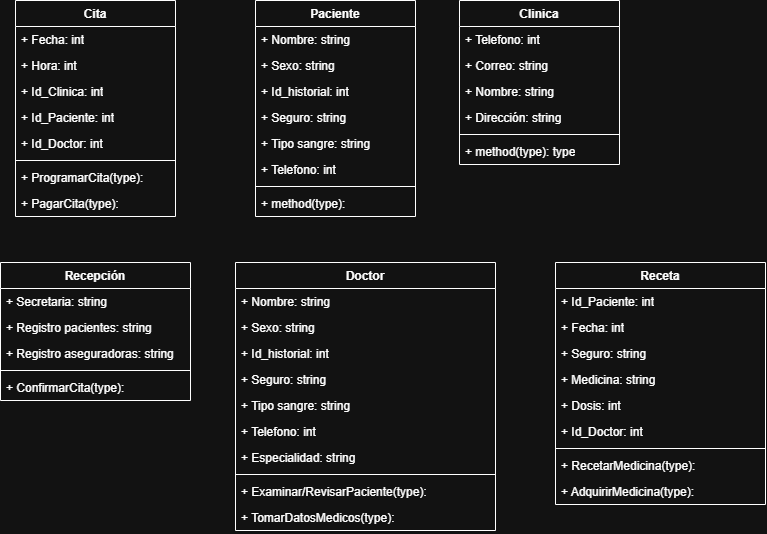

The diagram above was exported from draw.io. Its source (the exported page's mxGraphModel, read from the mxfile embedded in the PNG):
<mxGraphModel dx="2250" dy="731" grid="1" gridSize="10" guides="1" tooltips="1" connect="1" arrows="1" fold="1" page="1" pageScale="1" pageWidth="827" pageHeight="1169" math="0" shadow="0">
  <root>
    <mxCell id="0" />
    <mxCell id="1" parent="0" />
    <mxCell id="pGsSaTcTibJmWmD7ZFRb-1" value="Paciente" style="swimlane;fontStyle=1;align=center;verticalAlign=top;childLayout=stackLayout;horizontal=1;startSize=26;horizontalStack=0;resizeParent=1;resizeParentMax=0;resizeLast=0;collapsible=1;marginBottom=0;whiteSpace=wrap;html=1;" vertex="1" parent="1">
      <mxGeometry x="50" y="28" width="160" height="216" as="geometry" />
    </mxCell>
    <mxCell id="pGsSaTcTibJmWmD7ZFRb-2" value="+ Nombre: string&lt;span style=&quot;white-space: pre;&quot;&gt;&#09;&lt;/span&gt;" style="text;strokeColor=none;fillColor=none;align=left;verticalAlign=top;spacingLeft=4;spacingRight=4;overflow=hidden;rotatable=0;points=[[0,0.5],[1,0.5]];portConstraint=eastwest;whiteSpace=wrap;html=1;" vertex="1" parent="pGsSaTcTibJmWmD7ZFRb-1">
      <mxGeometry y="26" width="160" height="26" as="geometry" />
    </mxCell>
    <mxCell id="pGsSaTcTibJmWmD7ZFRb-5" value="+ Sexo: string&lt;div&gt;&lt;br&gt;&lt;/div&gt;" style="text;strokeColor=none;fillColor=none;align=left;verticalAlign=top;spacingLeft=4;spacingRight=4;overflow=hidden;rotatable=0;points=[[0,0.5],[1,0.5]];portConstraint=eastwest;whiteSpace=wrap;html=1;" vertex="1" parent="pGsSaTcTibJmWmD7ZFRb-1">
      <mxGeometry y="52" width="160" height="26" as="geometry" />
    </mxCell>
    <mxCell id="pGsSaTcTibJmWmD7ZFRb-6" value="+ Id_historial: int&lt;div&gt;&lt;br&gt;&lt;/div&gt;" style="text;strokeColor=none;fillColor=none;align=left;verticalAlign=top;spacingLeft=4;spacingRight=4;overflow=hidden;rotatable=0;points=[[0,0.5],[1,0.5]];portConstraint=eastwest;whiteSpace=wrap;html=1;" vertex="1" parent="pGsSaTcTibJmWmD7ZFRb-1">
      <mxGeometry y="78" width="160" height="26" as="geometry" />
    </mxCell>
    <mxCell id="pGsSaTcTibJmWmD7ZFRb-7" value="+ Seguro: string" style="text;strokeColor=none;fillColor=none;align=left;verticalAlign=top;spacingLeft=4;spacingRight=4;overflow=hidden;rotatable=0;points=[[0,0.5],[1,0.5]];portConstraint=eastwest;whiteSpace=wrap;html=1;" vertex="1" parent="pGsSaTcTibJmWmD7ZFRb-1">
      <mxGeometry y="104" width="160" height="26" as="geometry" />
    </mxCell>
    <mxCell id="pGsSaTcTibJmWmD7ZFRb-8" value="+ Tipo sangre: string" style="text;strokeColor=none;fillColor=none;align=left;verticalAlign=top;spacingLeft=4;spacingRight=4;overflow=hidden;rotatable=0;points=[[0,0.5],[1,0.5]];portConstraint=eastwest;whiteSpace=wrap;html=1;" vertex="1" parent="pGsSaTcTibJmWmD7ZFRb-1">
      <mxGeometry y="130" width="160" height="26" as="geometry" />
    </mxCell>
    <mxCell id="pGsSaTcTibJmWmD7ZFRb-9" value="+ Telefono: int" style="text;strokeColor=none;fillColor=none;align=left;verticalAlign=top;spacingLeft=4;spacingRight=4;overflow=hidden;rotatable=0;points=[[0,0.5],[1,0.5]];portConstraint=eastwest;whiteSpace=wrap;html=1;" vertex="1" parent="pGsSaTcTibJmWmD7ZFRb-1">
      <mxGeometry y="156" width="160" height="26" as="geometry" />
    </mxCell>
    <mxCell id="pGsSaTcTibJmWmD7ZFRb-3" value="" style="line;strokeWidth=1;fillColor=none;align=left;verticalAlign=middle;spacingTop=-1;spacingLeft=3;spacingRight=3;rotatable=0;labelPosition=right;points=[];portConstraint=eastwest;strokeColor=inherit;" vertex="1" parent="pGsSaTcTibJmWmD7ZFRb-1">
      <mxGeometry y="182" width="160" height="8" as="geometry" />
    </mxCell>
    <mxCell id="pGsSaTcTibJmWmD7ZFRb-4" value="+ method(type):" style="text;strokeColor=none;fillColor=none;align=left;verticalAlign=top;spacingLeft=4;spacingRight=4;overflow=hidden;rotatable=0;points=[[0,0.5],[1,0.5]];portConstraint=eastwest;whiteSpace=wrap;html=1;" vertex="1" parent="pGsSaTcTibJmWmD7ZFRb-1">
      <mxGeometry y="190" width="160" height="26" as="geometry" />
    </mxCell>
    <mxCell id="pGsSaTcTibJmWmD7ZFRb-10" value="Clinica" style="swimlane;fontStyle=1;align=center;verticalAlign=top;childLayout=stackLayout;horizontal=1;startSize=26;horizontalStack=0;resizeParent=1;resizeParentMax=0;resizeLast=0;collapsible=1;marginBottom=0;whiteSpace=wrap;html=1;" vertex="1" parent="1">
      <mxGeometry x="254" y="28" width="160" height="164" as="geometry" />
    </mxCell>
    <mxCell id="pGsSaTcTibJmWmD7ZFRb-12" value="+ Telefono: int" style="text;strokeColor=none;fillColor=none;align=left;verticalAlign=top;spacingLeft=4;spacingRight=4;overflow=hidden;rotatable=0;points=[[0,0.5],[1,0.5]];portConstraint=eastwest;whiteSpace=wrap;html=1;" vertex="1" parent="pGsSaTcTibJmWmD7ZFRb-10">
      <mxGeometry y="26" width="160" height="26" as="geometry" />
    </mxCell>
    <mxCell id="pGsSaTcTibJmWmD7ZFRb-13" value="+ Correo: string" style="text;strokeColor=none;fillColor=none;align=left;verticalAlign=top;spacingLeft=4;spacingRight=4;overflow=hidden;rotatable=0;points=[[0,0.5],[1,0.5]];portConstraint=eastwest;whiteSpace=wrap;html=1;" vertex="1" parent="pGsSaTcTibJmWmD7ZFRb-10">
      <mxGeometry y="52" width="160" height="26" as="geometry" />
    </mxCell>
    <mxCell id="pGsSaTcTibJmWmD7ZFRb-33" value="+ Nombre: string" style="text;strokeColor=none;fillColor=none;align=left;verticalAlign=top;spacingLeft=4;spacingRight=4;overflow=hidden;rotatable=0;points=[[0,0.5],[1,0.5]];portConstraint=eastwest;whiteSpace=wrap;html=1;" vertex="1" parent="pGsSaTcTibJmWmD7ZFRb-10">
      <mxGeometry y="78" width="160" height="26" as="geometry" />
    </mxCell>
    <mxCell id="pGsSaTcTibJmWmD7ZFRb-11" value="+ Dirección: string&lt;span style=&quot;white-space: pre;&quot;&gt;&#09;&lt;/span&gt;" style="text;strokeColor=none;fillColor=none;align=left;verticalAlign=top;spacingLeft=4;spacingRight=4;overflow=hidden;rotatable=0;points=[[0,0.5],[1,0.5]];portConstraint=eastwest;whiteSpace=wrap;html=1;" vertex="1" parent="pGsSaTcTibJmWmD7ZFRb-10">
      <mxGeometry y="104" width="160" height="26" as="geometry" />
    </mxCell>
    <mxCell id="pGsSaTcTibJmWmD7ZFRb-17" value="" style="line;strokeWidth=1;fillColor=none;align=left;verticalAlign=middle;spacingTop=-1;spacingLeft=3;spacingRight=3;rotatable=0;labelPosition=right;points=[];portConstraint=eastwest;strokeColor=inherit;" vertex="1" parent="pGsSaTcTibJmWmD7ZFRb-10">
      <mxGeometry y="130" width="160" height="8" as="geometry" />
    </mxCell>
    <mxCell id="pGsSaTcTibJmWmD7ZFRb-18" value="+ method(type): type" style="text;strokeColor=none;fillColor=none;align=left;verticalAlign=top;spacingLeft=4;spacingRight=4;overflow=hidden;rotatable=0;points=[[0,0.5],[1,0.5]];portConstraint=eastwest;whiteSpace=wrap;html=1;" vertex="1" parent="pGsSaTcTibJmWmD7ZFRb-10">
      <mxGeometry y="138" width="160" height="26" as="geometry" />
    </mxCell>
    <mxCell id="pGsSaTcTibJmWmD7ZFRb-19" value="Cita" style="swimlane;fontStyle=1;align=center;verticalAlign=top;childLayout=stackLayout;horizontal=1;startSize=26;horizontalStack=0;resizeParent=1;resizeParentMax=0;resizeLast=0;collapsible=1;marginBottom=0;whiteSpace=wrap;html=1;" vertex="1" parent="1">
      <mxGeometry x="-190" y="28" width="160" height="216" as="geometry" />
    </mxCell>
    <mxCell id="pGsSaTcTibJmWmD7ZFRb-20" value="+ Fecha: int" style="text;strokeColor=none;fillColor=none;align=left;verticalAlign=top;spacingLeft=4;spacingRight=4;overflow=hidden;rotatable=0;points=[[0,0.5],[1,0.5]];portConstraint=eastwest;whiteSpace=wrap;html=1;" vertex="1" parent="pGsSaTcTibJmWmD7ZFRb-19">
      <mxGeometry y="26" width="160" height="26" as="geometry" />
    </mxCell>
    <mxCell id="pGsSaTcTibJmWmD7ZFRb-21" value="+ Hora: int" style="text;strokeColor=none;fillColor=none;align=left;verticalAlign=top;spacingLeft=4;spacingRight=4;overflow=hidden;rotatable=0;points=[[0,0.5],[1,0.5]];portConstraint=eastwest;whiteSpace=wrap;html=1;" vertex="1" parent="pGsSaTcTibJmWmD7ZFRb-19">
      <mxGeometry y="52" width="160" height="26" as="geometry" />
    </mxCell>
    <mxCell id="pGsSaTcTibJmWmD7ZFRb-22" value="+ Id_Clinica: int" style="text;strokeColor=none;fillColor=none;align=left;verticalAlign=top;spacingLeft=4;spacingRight=4;overflow=hidden;rotatable=0;points=[[0,0.5],[1,0.5]];portConstraint=eastwest;whiteSpace=wrap;html=1;" vertex="1" parent="pGsSaTcTibJmWmD7ZFRb-19">
      <mxGeometry y="78" width="160" height="26" as="geometry" />
    </mxCell>
    <mxCell id="pGsSaTcTibJmWmD7ZFRb-44" value="+ Id_Paciente: int" style="text;strokeColor=none;fillColor=none;align=left;verticalAlign=top;spacingLeft=4;spacingRight=4;overflow=hidden;rotatable=0;points=[[0,0.5],[1,0.5]];portConstraint=eastwest;whiteSpace=wrap;html=1;" vertex="1" parent="pGsSaTcTibJmWmD7ZFRb-19">
      <mxGeometry y="104" width="160" height="26" as="geometry" />
    </mxCell>
    <mxCell id="pGsSaTcTibJmWmD7ZFRb-45" value="+ Id_Doctor: int" style="text;strokeColor=none;fillColor=none;align=left;verticalAlign=top;spacingLeft=4;spacingRight=4;overflow=hidden;rotatable=0;points=[[0,0.5],[1,0.5]];portConstraint=eastwest;whiteSpace=wrap;html=1;" vertex="1" parent="pGsSaTcTibJmWmD7ZFRb-19">
      <mxGeometry y="130" width="160" height="26" as="geometry" />
    </mxCell>
    <mxCell id="pGsSaTcTibJmWmD7ZFRb-23" value="" style="line;strokeWidth=1;fillColor=none;align=left;verticalAlign=middle;spacingTop=-1;spacingLeft=3;spacingRight=3;rotatable=0;labelPosition=right;points=[];portConstraint=eastwest;strokeColor=inherit;" vertex="1" parent="pGsSaTcTibJmWmD7ZFRb-19">
      <mxGeometry y="156" width="160" height="8" as="geometry" />
    </mxCell>
    <mxCell id="pGsSaTcTibJmWmD7ZFRb-24" value="+ ProgramarCita(type):&amp;nbsp;" style="text;strokeColor=none;fillColor=none;align=left;verticalAlign=top;spacingLeft=4;spacingRight=4;overflow=hidden;rotatable=0;points=[[0,0.5],[1,0.5]];portConstraint=eastwest;whiteSpace=wrap;html=1;" vertex="1" parent="pGsSaTcTibJmWmD7ZFRb-19">
      <mxGeometry y="164" width="160" height="26" as="geometry" />
    </mxCell>
    <mxCell id="pGsSaTcTibJmWmD7ZFRb-55" value="+ PagarCita(type):&amp;nbsp;" style="text;strokeColor=none;fillColor=none;align=left;verticalAlign=top;spacingLeft=4;spacingRight=4;overflow=hidden;rotatable=0;points=[[0,0.5],[1,0.5]];portConstraint=eastwest;whiteSpace=wrap;html=1;" vertex="1" parent="pGsSaTcTibJmWmD7ZFRb-19">
      <mxGeometry y="190" width="160" height="26" as="geometry" />
    </mxCell>
    <mxCell id="pGsSaTcTibJmWmD7ZFRb-25" value="Recepción" style="swimlane;fontStyle=1;align=center;verticalAlign=top;childLayout=stackLayout;horizontal=1;startSize=26;horizontalStack=0;resizeParent=1;resizeParentMax=0;resizeLast=0;collapsible=1;marginBottom=0;whiteSpace=wrap;html=1;" vertex="1" parent="1">
      <mxGeometry x="-205" y="290" width="190" height="138" as="geometry" />
    </mxCell>
    <mxCell id="pGsSaTcTibJmWmD7ZFRb-26" value="+ Secretaria: string" style="text;strokeColor=none;fillColor=none;align=left;verticalAlign=top;spacingLeft=4;spacingRight=4;overflow=hidden;rotatable=0;points=[[0,0.5],[1,0.5]];portConstraint=eastwest;whiteSpace=wrap;html=1;" vertex="1" parent="pGsSaTcTibJmWmD7ZFRb-25">
      <mxGeometry y="26" width="190" height="26" as="geometry" />
    </mxCell>
    <mxCell id="pGsSaTcTibJmWmD7ZFRb-27" value="+ Registro pacientes: string" style="text;strokeColor=none;fillColor=none;align=left;verticalAlign=top;spacingLeft=4;spacingRight=4;overflow=hidden;rotatable=0;points=[[0,0.5],[1,0.5]];portConstraint=eastwest;whiteSpace=wrap;html=1;" vertex="1" parent="pGsSaTcTibJmWmD7ZFRb-25">
      <mxGeometry y="52" width="190" height="26" as="geometry" />
    </mxCell>
    <mxCell id="pGsSaTcTibJmWmD7ZFRb-28" value="+ Registro aseguradoras: string" style="text;strokeColor=none;fillColor=none;align=left;verticalAlign=top;spacingLeft=4;spacingRight=4;overflow=hidden;rotatable=0;points=[[0,0.5],[1,0.5]];portConstraint=eastwest;whiteSpace=wrap;html=1;" vertex="1" parent="pGsSaTcTibJmWmD7ZFRb-25">
      <mxGeometry y="78" width="190" height="26" as="geometry" />
    </mxCell>
    <mxCell id="pGsSaTcTibJmWmD7ZFRb-29" value="" style="line;strokeWidth=1;fillColor=none;align=left;verticalAlign=middle;spacingTop=-1;spacingLeft=3;spacingRight=3;rotatable=0;labelPosition=right;points=[];portConstraint=eastwest;strokeColor=inherit;" vertex="1" parent="pGsSaTcTibJmWmD7ZFRb-25">
      <mxGeometry y="104" width="190" height="8" as="geometry" />
    </mxCell>
    <mxCell id="pGsSaTcTibJmWmD7ZFRb-30" value="+ ConfirmarCita(type):&amp;nbsp;" style="text;strokeColor=none;fillColor=none;align=left;verticalAlign=top;spacingLeft=4;spacingRight=4;overflow=hidden;rotatable=0;points=[[0,0.5],[1,0.5]];portConstraint=eastwest;whiteSpace=wrap;html=1;" vertex="1" parent="pGsSaTcTibJmWmD7ZFRb-25">
      <mxGeometry y="112" width="190" height="26" as="geometry" />
    </mxCell>
    <mxCell id="pGsSaTcTibJmWmD7ZFRb-34" value="Doctor" style="swimlane;fontStyle=1;align=center;verticalAlign=top;childLayout=stackLayout;horizontal=1;startSize=26;horizontalStack=0;resizeParent=1;resizeParentMax=0;resizeLast=0;collapsible=1;marginBottom=0;whiteSpace=wrap;html=1;" vertex="1" parent="1">
      <mxGeometry x="30" y="290" width="260" height="268" as="geometry" />
    </mxCell>
    <mxCell id="pGsSaTcTibJmWmD7ZFRb-35" value="+ Nombre: string&lt;span style=&quot;white-space: pre;&quot;&gt;&#09;&lt;/span&gt;" style="text;strokeColor=none;fillColor=none;align=left;verticalAlign=top;spacingLeft=4;spacingRight=4;overflow=hidden;rotatable=0;points=[[0,0.5],[1,0.5]];portConstraint=eastwest;whiteSpace=wrap;html=1;" vertex="1" parent="pGsSaTcTibJmWmD7ZFRb-34">
      <mxGeometry y="26" width="260" height="26" as="geometry" />
    </mxCell>
    <mxCell id="pGsSaTcTibJmWmD7ZFRb-36" value="+ Sexo: string&lt;div&gt;&lt;br&gt;&lt;/div&gt;" style="text;strokeColor=none;fillColor=none;align=left;verticalAlign=top;spacingLeft=4;spacingRight=4;overflow=hidden;rotatable=0;points=[[0,0.5],[1,0.5]];portConstraint=eastwest;whiteSpace=wrap;html=1;" vertex="1" parent="pGsSaTcTibJmWmD7ZFRb-34">
      <mxGeometry y="52" width="260" height="26" as="geometry" />
    </mxCell>
    <mxCell id="pGsSaTcTibJmWmD7ZFRb-37" value="+ Id_historial: int&lt;div&gt;&lt;br&gt;&lt;/div&gt;" style="text;strokeColor=none;fillColor=none;align=left;verticalAlign=top;spacingLeft=4;spacingRight=4;overflow=hidden;rotatable=0;points=[[0,0.5],[1,0.5]];portConstraint=eastwest;whiteSpace=wrap;html=1;" vertex="1" parent="pGsSaTcTibJmWmD7ZFRb-34">
      <mxGeometry y="78" width="260" height="26" as="geometry" />
    </mxCell>
    <mxCell id="pGsSaTcTibJmWmD7ZFRb-38" value="+ Seguro: string" style="text;strokeColor=none;fillColor=none;align=left;verticalAlign=top;spacingLeft=4;spacingRight=4;overflow=hidden;rotatable=0;points=[[0,0.5],[1,0.5]];portConstraint=eastwest;whiteSpace=wrap;html=1;" vertex="1" parent="pGsSaTcTibJmWmD7ZFRb-34">
      <mxGeometry y="104" width="260" height="26" as="geometry" />
    </mxCell>
    <mxCell id="pGsSaTcTibJmWmD7ZFRb-39" value="+ Tipo sangre: string" style="text;strokeColor=none;fillColor=none;align=left;verticalAlign=top;spacingLeft=4;spacingRight=4;overflow=hidden;rotatable=0;points=[[0,0.5],[1,0.5]];portConstraint=eastwest;whiteSpace=wrap;html=1;" vertex="1" parent="pGsSaTcTibJmWmD7ZFRb-34">
      <mxGeometry y="130" width="260" height="26" as="geometry" />
    </mxCell>
    <mxCell id="pGsSaTcTibJmWmD7ZFRb-40" value="+ Telefono: int" style="text;strokeColor=none;fillColor=none;align=left;verticalAlign=top;spacingLeft=4;spacingRight=4;overflow=hidden;rotatable=0;points=[[0,0.5],[1,0.5]];portConstraint=eastwest;whiteSpace=wrap;html=1;" vertex="1" parent="pGsSaTcTibJmWmD7ZFRb-34">
      <mxGeometry y="156" width="260" height="26" as="geometry" />
    </mxCell>
    <mxCell id="pGsSaTcTibJmWmD7ZFRb-43" value="+ Especialidad: string" style="text;strokeColor=none;fillColor=none;align=left;verticalAlign=top;spacingLeft=4;spacingRight=4;overflow=hidden;rotatable=0;points=[[0,0.5],[1,0.5]];portConstraint=eastwest;whiteSpace=wrap;html=1;" vertex="1" parent="pGsSaTcTibJmWmD7ZFRb-34">
      <mxGeometry y="182" width="260" height="26" as="geometry" />
    </mxCell>
    <mxCell id="pGsSaTcTibJmWmD7ZFRb-41" value="" style="line;strokeWidth=1;fillColor=none;align=left;verticalAlign=middle;spacingTop=-1;spacingLeft=3;spacingRight=3;rotatable=0;labelPosition=right;points=[];portConstraint=eastwest;strokeColor=inherit;" vertex="1" parent="pGsSaTcTibJmWmD7ZFRb-34">
      <mxGeometry y="208" width="260" height="8" as="geometry" />
    </mxCell>
    <mxCell id="pGsSaTcTibJmWmD7ZFRb-42" value="+ Examinar/RevisarPaciente(type):&amp;nbsp;" style="text;strokeColor=none;fillColor=none;align=left;verticalAlign=top;spacingLeft=4;spacingRight=4;overflow=hidden;rotatable=0;points=[[0,0.5],[1,0.5]];portConstraint=eastwest;whiteSpace=wrap;html=1;" vertex="1" parent="pGsSaTcTibJmWmD7ZFRb-34">
      <mxGeometry y="216" width="260" height="26" as="geometry" />
    </mxCell>
    <mxCell id="pGsSaTcTibJmWmD7ZFRb-56" value="+ TomarDatosMedicos(type):&amp;nbsp;" style="text;strokeColor=none;fillColor=none;align=left;verticalAlign=top;spacingLeft=4;spacingRight=4;overflow=hidden;rotatable=0;points=[[0,0.5],[1,0.5]];portConstraint=eastwest;whiteSpace=wrap;html=1;" vertex="1" parent="pGsSaTcTibJmWmD7ZFRb-34">
      <mxGeometry y="242" width="260" height="26" as="geometry" />
    </mxCell>
    <mxCell id="pGsSaTcTibJmWmD7ZFRb-46" value="Receta" style="swimlane;fontStyle=1;align=center;verticalAlign=top;childLayout=stackLayout;horizontal=1;startSize=26;horizontalStack=0;resizeParent=1;resizeParentMax=0;resizeLast=0;collapsible=1;marginBottom=0;whiteSpace=wrap;html=1;" vertex="1" parent="1">
      <mxGeometry x="350" y="290" width="210" height="242" as="geometry" />
    </mxCell>
    <mxCell id="pGsSaTcTibJmWmD7ZFRb-47" value="+ Id_Paciente: int" style="text;strokeColor=none;fillColor=none;align=left;verticalAlign=top;spacingLeft=4;spacingRight=4;overflow=hidden;rotatable=0;points=[[0,0.5],[1,0.5]];portConstraint=eastwest;whiteSpace=wrap;html=1;" vertex="1" parent="pGsSaTcTibJmWmD7ZFRb-46">
      <mxGeometry y="26" width="210" height="26" as="geometry" />
    </mxCell>
    <mxCell id="pGsSaTcTibJmWmD7ZFRb-48" value="+ Fecha: int" style="text;strokeColor=none;fillColor=none;align=left;verticalAlign=top;spacingLeft=4;spacingRight=4;overflow=hidden;rotatable=0;points=[[0,0.5],[1,0.5]];portConstraint=eastwest;whiteSpace=wrap;html=1;" vertex="1" parent="pGsSaTcTibJmWmD7ZFRb-46">
      <mxGeometry y="52" width="210" height="26" as="geometry" />
    </mxCell>
    <mxCell id="pGsSaTcTibJmWmD7ZFRb-49" value="+ Seguro: string" style="text;strokeColor=none;fillColor=none;align=left;verticalAlign=top;spacingLeft=4;spacingRight=4;overflow=hidden;rotatable=0;points=[[0,0.5],[1,0.5]];portConstraint=eastwest;whiteSpace=wrap;html=1;" vertex="1" parent="pGsSaTcTibJmWmD7ZFRb-46">
      <mxGeometry y="78" width="210" height="26" as="geometry" />
    </mxCell>
    <mxCell id="pGsSaTcTibJmWmD7ZFRb-50" value="+ Medicina: string" style="text;strokeColor=none;fillColor=none;align=left;verticalAlign=top;spacingLeft=4;spacingRight=4;overflow=hidden;rotatable=0;points=[[0,0.5],[1,0.5]];portConstraint=eastwest;whiteSpace=wrap;html=1;" vertex="1" parent="pGsSaTcTibJmWmD7ZFRb-46">
      <mxGeometry y="104" width="210" height="26" as="geometry" />
    </mxCell>
    <mxCell id="pGsSaTcTibJmWmD7ZFRb-51" value="+ Dosis: int" style="text;strokeColor=none;fillColor=none;align=left;verticalAlign=top;spacingLeft=4;spacingRight=4;overflow=hidden;rotatable=0;points=[[0,0.5],[1,0.5]];portConstraint=eastwest;whiteSpace=wrap;html=1;" vertex="1" parent="pGsSaTcTibJmWmD7ZFRb-46">
      <mxGeometry y="130" width="210" height="26" as="geometry" />
    </mxCell>
    <mxCell id="pGsSaTcTibJmWmD7ZFRb-54" value="+ Id_Doctor: int" style="text;strokeColor=none;fillColor=none;align=left;verticalAlign=top;spacingLeft=4;spacingRight=4;overflow=hidden;rotatable=0;points=[[0,0.5],[1,0.5]];portConstraint=eastwest;whiteSpace=wrap;html=1;" vertex="1" parent="pGsSaTcTibJmWmD7ZFRb-46">
      <mxGeometry y="156" width="210" height="26" as="geometry" />
    </mxCell>
    <mxCell id="pGsSaTcTibJmWmD7ZFRb-52" value="" style="line;strokeWidth=1;fillColor=none;align=left;verticalAlign=middle;spacingTop=-1;spacingLeft=3;spacingRight=3;rotatable=0;labelPosition=right;points=[];portConstraint=eastwest;strokeColor=inherit;" vertex="1" parent="pGsSaTcTibJmWmD7ZFRb-46">
      <mxGeometry y="182" width="210" height="8" as="geometry" />
    </mxCell>
    <mxCell id="pGsSaTcTibJmWmD7ZFRb-53" value="+ RecetarMedicina(type):&amp;nbsp;" style="text;strokeColor=none;fillColor=none;align=left;verticalAlign=top;spacingLeft=4;spacingRight=4;overflow=hidden;rotatable=0;points=[[0,0.5],[1,0.5]];portConstraint=eastwest;whiteSpace=wrap;html=1;" vertex="1" parent="pGsSaTcTibJmWmD7ZFRb-46">
      <mxGeometry y="190" width="210" height="26" as="geometry" />
    </mxCell>
    <mxCell id="pGsSaTcTibJmWmD7ZFRb-57" value="+ AdquirirMedicina(type):&amp;nbsp;" style="text;strokeColor=none;fillColor=none;align=left;verticalAlign=top;spacingLeft=4;spacingRight=4;overflow=hidden;rotatable=0;points=[[0,0.5],[1,0.5]];portConstraint=eastwest;whiteSpace=wrap;html=1;" vertex="1" parent="pGsSaTcTibJmWmD7ZFRb-46">
      <mxGeometry y="216" width="210" height="26" as="geometry" />
    </mxCell>
  </root>
</mxGraphModel>